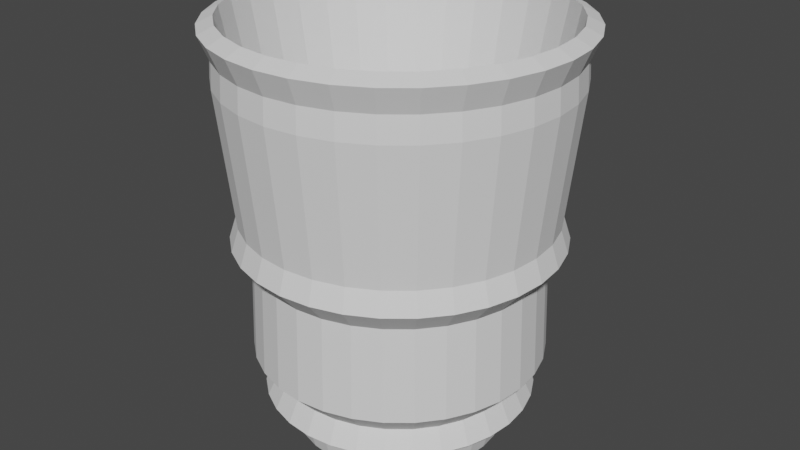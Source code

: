 # Source: copo2.blend  (saved by Blender 3.2.14; exported with 4.5.12 LTS)
import bpy
from mathutils import Matrix  # noqa: F401  (used for matrix-valued properties, if any)

bpy.ops.wm.read_factory_settings(use_empty=True)
scene = bpy.context.scene
scene.name = 'Scene'

# ---- collections
col_collection = bpy.data.collections.new('Collection'); scene.collection.children.link(col_collection)

# ---- world
world_world = bpy.data.worlds.new('World'); scene.world = world_world
world_world.use_nodes = True; world_world.node_tree.nodes.clear()
_N = world_world.node_tree.nodes; _L = world_world.node_tree.links
n0 = _N.new('ShaderNodeOutputWorld'); n0.name = 'World Output'; n0.location = (300, 300)
n1 = _N.new('ShaderNodeBackground'); n1.name = 'Background'; n1.location = (10, 300)
n1.inputs[0].default_value = (0.05088, 0.05088, 0.05088, 1.0)
_L.new(n1.outputs[0], n0.inputs[0])
n0.is_active_output = True
world_world.color = (0.05088, 0.05088, 0.05088)
world_world.use_sun_shadow = False
world_world.sun_shadow_jitter_overblur = 0.0

# ---- meshes
me_cylinder = bpy.data.meshes.new('Cylinder')
me_cylinder.from_pydata([(5.456e-09, 0.6095, -0.2849), (-1.683e-09, 0.5145, -0.106), (0.1189, 0.5978, -0.2849), (0.1004, 0.5046, -0.106), (0.2332, 0.5631, -0.2849), (0.1969, 0.4753, -0.106), (0.3386, 0.5068, -0.2849), (0.2858, 0.4278, -0.106), (0.431, 0.431, -0.2849), (0.3638, 0.3638, -0.106), (0.5068, 0.3386, -0.2849), (0.4278, 0.2858, -0.106), (0.5631, 0.2332, -0.2849), (0.4753, 0.1969, -0.106), (0.5978, 0.1189, -0.2849), (0.5046, 0.1004, -0.106), (0.6095, -3.392e-08, -0.2849), (0.5145, -2.733e-08, -0.106), (0.5978, -0.1189, -0.2849), (0.5046, -0.1004, -0.106), (0.5631, -0.2332, -0.2849), (0.4753, -0.1969, -0.106), (0.5068, -0.3386, -0.2849), (0.4278, -0.2858, -0.106), (0.431, -0.431, -0.2849), (0.3638, -0.3638, -0.106), (0.3386, -0.5068, -0.2849), (0.2858, -0.4278, -0.106), (0.2332, -0.5631, -0.2849), (0.1969, -0.4753, -0.106), (0.1189, -0.5978, -0.2849), (0.1004, -0.5046, -0.106), (-4.783e-08, -0.6095, -0.2849), (-3.901e-08, -0.5145, -0.106), (-0.1189, -0.5978, -0.2849), (-0.1004, -0.5046, -0.106), (-0.2332, -0.5631, -0.2849), (-0.1969, -0.4753, -0.106), (-0.3386, -0.5068, -0.2849), (-0.2858, -0.4278, -0.106), (-0.431, -0.431, -0.2849), (-0.3638, -0.3638, -0.106), (-0.5068, -0.3386, -0.2849), (-0.4278, -0.2858, -0.106), (-0.5631, -0.2332, -0.2849), (-0.4753, -0.1969, -0.106), (-0.5978, -0.1189, -0.2849), (-0.5046, -0.1004, -0.106), (-0.6095, -6.025e-12, -0.2849), (-0.5145, 2.926e-09, -0.106), (-0.5978, 0.1189, -0.2849), (-0.5046, 0.1004, -0.106), (-0.5631, 0.2332, -0.2849), (-0.4753, 0.1969, -0.106), (-0.5068, 0.3386, -0.2849), (-0.4278, 0.2858, -0.106), (-0.431, 0.431, -0.2849), (-0.3638, 0.3638, -0.106), (-0.3386, 0.5068, -0.2849), (-0.2858, 0.4278, -0.106), (-0.2332, 0.5631, -0.2849), (-0.1969, 0.4753, -0.106), (-0.1189, 0.5978, -0.2849), (-0.1004, 0.5046, -0.106), (4.495e-09, 0.7735, -0.0501), (3.805e-09, 0.8287, 0.2069), (7e-10, 0.9201, 0.8834), (2.37e-10, 0.9591, 1.785), (0.1871, 0.9406, 1.785), (0.1795, 0.9024, 0.8834), (0.1617, 0.8128, 0.2069), (0.1509, 0.7586, -0.0501), (0.367, 0.8861, 1.785), (0.3521, 0.8501, 0.8834), (0.3171, 0.7656, 0.2069), (0.296, 0.7146, -0.0501), (0.5328, 0.7974, 1.785), (0.5112, 0.7651, 0.8834), (0.4604, 0.689, 0.2069), (0.4297, 0.6431, -0.0501), (0.6782, 0.6782, 1.785), (0.6506, 0.6506, 0.8834), (0.586, 0.586, 0.2069), (0.5469, 0.5469, -0.0501), (0.7974, 0.5328, 1.785), (0.7651, 0.5112, 0.8834), (0.689, 0.4604, 0.2069), (0.6431, 0.4297, -0.0501), (0.8861, 0.367, 1.785), (0.8501, 0.3521, 0.8834), (0.7656, 0.3171, 0.2069), (0.7146, 0.296, -0.0501), (0.9406, 0.1871, 1.785), (0.9024, 0.1795, 0.8834), (0.8128, 0.1617, 0.2069), (0.7586, 0.1509, -0.0501), (0.9591, -4.313e-08, 1.785), (0.9201, -4.041e-08, 0.8834), (0.8287, -4.113e-08, 0.2069), (0.7735, -3.879e-08, -0.0501), (0.9406, -0.1871, 1.785), (0.9024, -0.1795, 0.8834), (0.8128, -0.1617, 0.2069), (0.7586, -0.1509, -0.0501), (0.8861, -0.367, 1.785), (0.8501, -0.3521, 0.8834), (0.7656, -0.3171, 0.2069), (0.7146, -0.296, -0.0501), (0.7974, -0.5328, 1.785), (0.7651, -0.5112, 0.8834), (0.689, -0.4604, 0.2069), (0.6431, -0.4297, -0.0501), (0.6782, -0.6782, 1.785), (0.6506, -0.6506, 0.8834), (0.586, -0.586, 0.2069), (0.5469, -0.5469, -0.0501), (0.5328, -0.7974, 1.785), (0.5112, -0.7651, 0.8834), (0.4604, -0.689, 0.2069), (0.4297, -0.6431, -0.0501), (0.367, -0.8861, 1.785), (0.3521, -0.8501, 0.8834), (0.3171, -0.7656, 0.2069), (0.296, -0.7146, -0.0501), (0.1871, -0.9406, 1.785), (0.1795, -0.9024, 0.8834), (0.1617, -0.8128, 0.2069), (0.1509, -0.7586, -0.0501), (-8.361e-08, -0.9591, 1.785), (-7.974e-08, -0.9201, 0.8834), (-6.864e-08, -0.8287, 0.2069), (-6.312e-08, -0.7735, -0.0501), (-0.1871, -0.9406, 1.785), (-0.1795, -0.9024, 0.8834), (-0.1617, -0.8128, 0.2069), (-0.1509, -0.7586, -0.0501), (-0.367, -0.8861, 1.785), (-0.3521, -0.8501, 0.8834), (-0.3171, -0.7656, 0.2069), (-0.296, -0.7146, -0.0501), (-0.5328, -0.7974, 1.785), (-0.5112, -0.7651, 0.8834), (-0.4604, -0.689, 0.2069), (-0.4297, -0.6431, -0.0501), (-0.6782, -0.6782, 1.785), (-0.6506, -0.6506, 0.8834), (-0.586, -0.586, 0.2069), (-0.5469, -0.5469, -0.0501), (-0.7974, -0.5328, 1.785), (-0.7651, -0.5112, 0.8834), (-0.689, -0.4604, 0.2069), (-0.6431, -0.4297, -0.0501), (-0.8861, -0.367, 1.785), (-0.8501, -0.3521, 0.8834), (-0.7656, -0.3171, 0.2069), (-0.7146, -0.296, -0.0501), (-0.9406, -0.1871, 1.785), (-0.9024, -0.1795, 0.8834), (-0.8128, -0.1617, 0.2069), (-0.7586, -0.1509, -0.0501), (-0.9591, 1.023e-08, 1.785), (-0.9201, 1.078e-08, 0.8834), (-0.8287, 4.98e-09, 0.2069), (-0.7735, 4.244e-09, -0.0501), (-0.9406, 0.1871, 1.785), (-0.9024, 0.1795, 0.8834), (-0.8128, 0.1617, 0.2069), (-0.7586, 0.1509, -0.0501), (-0.8861, 0.367, 1.785), (-0.8501, 0.3521, 0.8834), (-0.7656, 0.3171, 0.2069), (-0.7146, 0.296, -0.0501), (-0.7974, 0.5328, 1.785), (-0.7651, 0.5112, 0.8834), (-0.689, 0.4604, 0.2069), (-0.6431, 0.4297, -0.0501), (-0.6782, 0.6782, 1.785), (-0.6506, 0.6506, 0.8834), (-0.586, 0.586, 0.2069), (-0.5469, 0.5469, -0.0501), (-0.5328, 0.7974, 1.785), (-0.5112, 0.7651, 0.8834), (-0.4604, 0.689, 0.2069), (-0.4297, 0.6431, -0.0501), (-0.367, 0.8861, 1.785), (-0.3521, 0.8501, 0.8834), (-0.3171, 0.7656, 0.2069), (-0.296, 0.7146, -0.0501), (-0.1871, 0.9406, 1.785), (-0.1795, 0.9024, 0.8834), (-0.1617, 0.8128, 0.2069), (-0.1509, 0.7586, -0.0501), (0.1966, 0.9885, 2.065), (-1.103e-10, 1.008, 2.065), (0.3857, 0.9312, 2.065), (0.56, 0.838, 2.065), (0.7127, 0.7127, 2.065), (0.838, 0.56, 2.065), (0.9312, 0.3857, 2.065), (0.9885, 0.1966, 2.065), (1.008, -4.391e-08, 2.065), (0.9885, -0.1966, 2.065), (0.9312, -0.3857, 2.065), (0.838, -0.56, 2.065), (0.7127, -0.7127, 2.065), (0.56, -0.838, 2.065), (0.3857, -0.9312, 2.065), (0.1966, -0.9885, 2.065), (-8.822e-08, -1.008, 2.065), (-0.1966, -0.9885, 2.065), (-0.3857, -0.9312, 2.065), (-0.56, -0.838, 2.065), (-0.7127, -0.7127, 2.065), (-0.838, -0.56, 2.065), (-0.9312, -0.3857, 2.065), (-0.9885, -0.1966, 2.065), (-1.008, 1.217e-08, 2.065), (-0.9885, 0.1966, 2.065), (-0.9312, 0.3857, 2.065), (-0.838, 0.56, 2.065), (-0.7127, 0.7127, 2.065), (-0.56, 0.838, 2.065), (-0.3857, 0.9312, 2.065), (-0.1966, 0.9885, 2.065), (0.1796, 0.9028, 2.107), (-1.156e-08, 0.9205, 2.107), (0.3523, 0.8504, 2.107), (0.5114, 0.7654, 2.107), (0.6509, 0.6509, 2.107), (0.7654, 0.5114, 2.107), (0.8504, 0.3523, 2.107), (0.9028, 0.1796, 2.107), (0.9205, -4.097e-08, 2.107), (0.9028, -0.1796, 2.107), (0.8504, -0.3523, 2.107), (0.7654, -0.5114, 2.107), (0.6509, -0.6509, 2.107), (0.5114, -0.7654, 2.107), (0.3523, -0.8504, 2.107), (0.1796, -0.9028, 2.107), (-8.299e-08, -0.9205, 2.107), (-0.1796, -0.9028, 2.107), (-0.3523, -0.8504, 2.107), (-0.5114, -0.7654, 2.107), (-0.6509, -0.6509, 2.107), (-0.7654, -0.5114, 2.107), (-0.8504, -0.3523, 2.107), (-0.9028, -0.1796, 2.107), (-0.9205, 1.217e-08, 2.107), (-0.9028, 0.1796, 2.107), (-0.8504, 0.3523, 2.107), (-0.7654, 0.5114, 2.107), (-0.6509, 0.6509, 2.107), (-0.5114, 0.7654, 2.107), (-0.3523, 0.8504, 2.107), (-0.1796, 0.9028, 2.107), (4.703e-09, 0.7123, 0.0784), (0.139, 0.6986, 0.0784), (0.2726, 0.6581, 0.0784), (0.3957, 0.5923, 0.0784), (0.5037, 0.5037, 0.0784), (0.5923, 0.3957, 0.0784), (0.6581, 0.2726, 0.0784), (0.6986, 0.139, 0.0784), (0.7123, -3.593e-08, 0.0784), (0.6986, -0.139, 0.0784), (0.6581, -0.2726, 0.0784), (0.5923, -0.3957, 0.0784), (0.5037, -0.5037, 0.0784), (0.3957, -0.5923, 0.0784), (0.2726, -0.6581, 0.0784), (0.139, -0.6986, 0.0784), (-5.757e-08, -0.7123, 0.0784), (-0.139, -0.6986, 0.0784), (-0.2726, -0.6581, 0.0784), (-0.3957, -0.5923, 0.0784), (-0.5037, -0.5037, 0.0784), (-0.5923, -0.3957, 0.0784), (-0.6581, -0.2726, 0.0784), (-0.6986, -0.139, 0.0784), (-0.7123, 3.7e-09, 0.0784), (-0.6986, 0.139, 0.0784), (-0.6581, 0.2726, 0.0784), (-0.5923, 0.3957, 0.0784), (-0.5037, 0.5037, 0.0784), (-0.3957, 0.5923, 0.0784), (-0.2726, 0.6581, 0.0784), (-0.139, 0.6986, 0.0784), (1.154e-09, 0.8104, 0.7549), (0.1581, 0.7948, 0.7549), (0.3101, 0.7487, 0.7549), (0.4502, 0.6738, 0.7549), (0.573, 0.573, 0.7549), (0.6738, 0.4502, 0.7549), (0.7487, 0.3101, 0.7549), (0.7948, 0.1581, 0.7549), (0.8104, -3.82e-08, 0.7549), (0.7948, -0.1581, 0.7549), (0.7487, -0.3101, 0.7549), (0.6738, -0.4502, 0.7549), (0.573, -0.573, 0.7549), (0.4502, -0.6738, 0.7549), (0.3101, -0.7487, 0.7549), (0.1581, -0.7948, 0.7549), (-6.969e-08, -0.8104, 0.7549), (-0.1581, -0.7948, 0.7549), (-0.3101, -0.7487, 0.7549), (-0.4502, -0.6738, 0.7549), (-0.573, -0.573, 0.7549), (-0.6738, -0.4502, 0.7549), (-0.7487, -0.3101, 0.7549), (-0.7948, -0.1581, 0.7549), (-0.8104, 6.886e-09, 0.7549), (-0.7948, 0.1581, 0.7549), (-0.7487, 0.3101, 0.7549), (-0.6738, 0.4502, 0.7549), (-0.573, 0.573, 0.7549), (-0.4502, 0.6738, 0.7549), (-0.3101, 0.7487, 0.7549), (-0.1581, 0.7948, 0.7549), (2.011e-09, 0.8786, 1.012), (0.1714, 0.8618, 1.012), (0.3362, 0.8118, 1.012), (0.4881, 0.7306, 1.012), (0.6213, 0.6213, 1.012), (0.7306, 0.4881, 1.012), (0.8118, 0.3362, 1.012), (0.8618, 0.1714, 1.012), (0.8786, -4.036e-08, 1.012), (0.8618, -0.1714, 1.012), (0.8118, -0.3362, 1.012), (0.7306, -0.4881, 1.012), (0.6213, -0.6213, 1.012), (0.4881, -0.7306, 1.012), (0.3362, -0.8118, 1.012), (0.1714, -0.8618, 1.012), (-7.48e-08, -0.8786, 1.012), (-0.1714, -0.8618, 1.012), (-0.3362, -0.8118, 1.012), (-0.4881, -0.7306, 1.012), (-0.6213, -0.6213, 1.012), (-0.7306, -0.4881, 1.012), (-0.8118, -0.3362, 1.012), (-0.8618, -0.1714, 1.012), (-0.8786, 8.52e-09, 1.012), (-0.8618, 0.1714, 1.012), (-0.8118, 0.3362, 1.012), (-0.7306, 0.4881, 1.012), (-0.6213, 0.6213, 1.012), (-0.4881, 0.7306, 1.012), (-0.3362, 0.8118, 1.012), (-0.1714, 0.8618, 1.012), (5.42e-10, 0.9503, 1.925), (0.1854, 0.9321, 1.925), (0.3637, 0.878, 1.925), (0.528, 0.7902, 1.925), (0.672, 0.672, 1.925), (0.7902, 0.528, 1.925), (0.878, 0.3637, 1.925), (0.9321, 0.1854, 1.925), (0.9503, -4.251e-08, 1.925), (0.9321, -0.1854, 1.925), (0.878, -0.3637, 1.925), (0.7902, -0.528, 1.925), (0.672, -0.672, 1.925), (0.528, -0.7902, 1.925), (0.3637, -0.878, 1.925), (0.1854, -0.9321, 1.925), (-8.254e-08, -0.9503, 1.925), (-0.1854, -0.9321, 1.925), (-0.3637, -0.878, 1.925), (-0.528, -0.7902, 1.925), (-0.672, -0.672, 1.925), (-0.7902, -0.528, 1.925), (-0.878, -0.3637, 1.925), (-0.9321, -0.1854, 1.925), (-0.9503, 1.036e-08, 1.925), (-0.9321, 0.1854, 1.925), (-0.878, 0.3637, 1.925), (-0.7902, 0.528, 1.925), (-0.672, 0.672, 1.925), (-0.528, 0.7902, 1.925), (-0.3637, 0.878, 1.925), (-0.1854, 0.9321, 1.925), (0.1248, 0.6276, -0.1675), (0.2449, 0.5912, -0.1675), (0.3555, 0.5321, -0.1675), (0.4525, 0.4525, -0.1675), (0.5321, 0.3555, -0.1675), (0.5912, 0.2449, -0.1675), (0.6276, 0.1248, -0.1675), (0.6399, -3.42e-08, -0.1675), (0.6276, -0.1248, -0.1675), (0.5912, -0.2449, -0.1675), (0.5321, -0.3555, -0.1675), (0.4525, -0.4525, -0.1675), (0.3555, -0.5321, -0.1675), (0.2449, -0.5912, -0.1675), (0.1248, -0.6276, -0.1675), (-5.025e-08, -0.6399, -0.1675), (-0.1248, -0.6276, -0.1675), (-0.2449, -0.5912, -0.1675), (-0.3555, -0.5321, -0.1675), (-0.4525, -0.4525, -0.1675), (-0.5321, -0.3555, -0.1675), (-0.5912, -0.2449, -0.1675), (-0.6276, -0.1248, -0.1675), (-0.6399, 1.405e-09, -0.1675), (-0.6276, 0.1248, -0.1675), (-0.5912, 0.2449, -0.1675), (-0.5321, 0.3555, -0.1675), (-0.4525, 0.4525, -0.1675), (-0.3555, 0.5321, -0.1675), (-0.2449, 0.5912, -0.1675), (-0.1248, 0.6276, -0.1675), (5.692e-09, 0.6399, -0.1675)], [], [(352, 193, 192, 353), (353, 192, 194, 354), (354, 194, 195, 355), (355, 195, 196, 356), (356, 196, 197, 357), (357, 197, 198, 358), (358, 198, 199, 359), (359, 199, 200, 360), (360, 200, 201, 361), (361, 201, 202, 362), (362, 202, 203, 363), (363, 203, 204, 364), (364, 204, 205, 365), (365, 205, 206, 366), (366, 206, 207, 367), (367, 207, 208, 368), (368, 208, 209, 369), (369, 209, 210, 370), (370, 210, 211, 371), (371, 211, 212, 372), (372, 212, 213, 373), (373, 213, 214, 374), (374, 214, 215, 375), (375, 215, 216, 376), (376, 216, 217, 377), (377, 217, 218, 378), (378, 218, 219, 379), (379, 219, 220, 380), (380, 220, 221, 381), (381, 221, 222, 382), (3, 1, 63, 61, 59, 57, 55, 53, 51, 49, 47, 45, 43, 41, 39, 37, 35, 33, 31, 29, 27, 25, 23, 21, 19, 17, 15, 13, 11, 9, 7, 5), (382, 222, 223, 383), (383, 223, 193, 352), (0, 2, 4, 6, 8, 10, 12, 14, 16, 18, 20, 22, 24, 26, 28, 30, 32, 34, 36, 38, 40, 42, 44, 46, 48, 50, 52, 54, 56, 58, 60, 62), (414, 191, 64, 415), (287, 190, 65, 256), (319, 189, 66, 288), (351, 188, 67, 320), (413, 187, 191, 414), (286, 186, 190, 287), (318, 185, 189, 319), (350, 184, 188, 351), (412, 183, 187, 413), (285, 182, 186, 286), (317, 181, 185, 318), (349, 180, 184, 350), (411, 179, 183, 412), (284, 178, 182, 285), (316, 177, 181, 317), (348, 176, 180, 349), (410, 175, 179, 411), (283, 174, 178, 284), (315, 173, 177, 316), (347, 172, 176, 348), (409, 171, 175, 410), (282, 170, 174, 283), (314, 169, 173, 315), (346, 168, 172, 347), (408, 167, 171, 409), (281, 166, 170, 282), (313, 165, 169, 314), (345, 164, 168, 346), (407, 163, 167, 408), (280, 162, 166, 281), (312, 161, 165, 313), (344, 160, 164, 345), (406, 159, 163, 407), (279, 158, 162, 280), (311, 157, 161, 312), (343, 156, 160, 344), (405, 155, 159, 406), (278, 154, 158, 279), (310, 153, 157, 311), (342, 152, 156, 343), (404, 151, 155, 405), (277, 150, 154, 278), (309, 149, 153, 310), (341, 148, 152, 342), (403, 147, 151, 404), (276, 146, 150, 277), (308, 145, 149, 309), (340, 144, 148, 341), (402, 143, 147, 403), (275, 142, 146, 276), (307, 141, 145, 308), (339, 140, 144, 340), (401, 139, 143, 402), (274, 138, 142, 275), (306, 137, 141, 307), (338, 136, 140, 339), (400, 135, 139, 401), (273, 134, 138, 274), (305, 133, 137, 306), (337, 132, 136, 338), (399, 131, 135, 400), (272, 130, 134, 273), (304, 129, 133, 305), (336, 128, 132, 337), (398, 127, 131, 399), (271, 126, 130, 272), (303, 125, 129, 304), (335, 124, 128, 336), (397, 123, 127, 398), (270, 122, 126, 271), (302, 121, 125, 303), (334, 120, 124, 335), (396, 119, 123, 397), (269, 118, 122, 270), (301, 117, 121, 302), (333, 116, 120, 334), (395, 115, 119, 396), (268, 114, 118, 269), (300, 113, 117, 301), (332, 112, 116, 333), (394, 111, 115, 395), (267, 110, 114, 268), (299, 109, 113, 300), (331, 108, 112, 332), (393, 107, 111, 394), (266, 106, 110, 267), (298, 105, 109, 299), (330, 104, 108, 331), (392, 103, 107, 393), (265, 102, 106, 266), (297, 101, 105, 298), (329, 100, 104, 330), (391, 99, 103, 392), (264, 98, 102, 265), (296, 97, 101, 297), (328, 96, 100, 329), (390, 95, 99, 391), (263, 94, 98, 264), (295, 93, 97, 296), (327, 92, 96, 328), (389, 91, 95, 390), (262, 90, 94, 263), (294, 89, 93, 295), (326, 88, 92, 327), (388, 87, 91, 389), (261, 86, 90, 262), (293, 85, 89, 294), (325, 84, 88, 326), (387, 83, 87, 388), (260, 82, 86, 261), (292, 81, 85, 293), (324, 80, 84, 325), (386, 79, 83, 387), (259, 78, 82, 260), (291, 77, 81, 292), (323, 76, 80, 324), (385, 75, 79, 386), (258, 74, 78, 259), (290, 73, 77, 291), (322, 72, 76, 323), (384, 71, 75, 385), (257, 70, 74, 258), (289, 69, 73, 290), (321, 68, 72, 322), (415, 64, 71, 384), (256, 65, 70, 257), (288, 66, 69, 289), (320, 67, 68, 321), (225, 224, 192, 193), (224, 226, 194, 192), (226, 227, 195, 194), (227, 228, 196, 195), (228, 229, 197, 196), (229, 230, 198, 197), (230, 231, 199, 198), (231, 232, 200, 199), (232, 233, 201, 200), (233, 234, 202, 201), (234, 235, 203, 202), (235, 236, 204, 203), (236, 237, 205, 204), (237, 238, 206, 205), (238, 239, 207, 206), (239, 240, 208, 207), (240, 241, 209, 208), (241, 242, 210, 209), (242, 243, 211, 210), (243, 244, 212, 211), (244, 245, 213, 212), (245, 246, 214, 213), (246, 247, 215, 214), (247, 248, 216, 215), (248, 249, 217, 216), (249, 250, 218, 217), (250, 251, 219, 218), (251, 252, 220, 219), (252, 253, 221, 220), (253, 254, 222, 221), (254, 255, 223, 222), (255, 225, 193, 223), (1, 3, 224, 225), (3, 5, 226, 224), (5, 7, 227, 226), (7, 9, 228, 227), (9, 11, 229, 228), (11, 13, 230, 229), (13, 15, 231, 230), (15, 17, 232, 231), (17, 19, 233, 232), (19, 21, 234, 233), (21, 23, 235, 234), (23, 25, 236, 235), (25, 27, 237, 236), (27, 29, 238, 237), (29, 31, 239, 238), (31, 33, 240, 239), (33, 35, 241, 240), (35, 37, 242, 241), (37, 39, 243, 242), (39, 41, 244, 243), (41, 43, 245, 244), (43, 45, 246, 245), (45, 47, 247, 246), (47, 49, 248, 247), (49, 51, 249, 248), (51, 53, 250, 249), (53, 55, 251, 250), (55, 57, 252, 251), (57, 59, 253, 252), (59, 61, 254, 253), (61, 63, 255, 254), (63, 1, 225, 255), (64, 256, 257, 71), (71, 257, 258, 75), (75, 258, 259, 79), (79, 259, 260, 83), (83, 260, 261, 87), (87, 261, 262, 91), (91, 262, 263, 95), (95, 263, 264, 99), (99, 264, 265, 103), (103, 265, 266, 107), (107, 266, 267, 111), (111, 267, 268, 115), (115, 268, 269, 119), (119, 269, 270, 123), (123, 270, 271, 127), (127, 271, 272, 131), (131, 272, 273, 135), (135, 273, 274, 139), (139, 274, 275, 143), (143, 275, 276, 147), (147, 276, 277, 151), (151, 277, 278, 155), (155, 278, 279, 159), (159, 279, 280, 163), (163, 280, 281, 167), (167, 281, 282, 171), (171, 282, 283, 175), (175, 283, 284, 179), (179, 284, 285, 183), (183, 285, 286, 187), (187, 286, 287, 191), (191, 287, 256, 64), (65, 288, 289, 70), (70, 289, 290, 74), (74, 290, 291, 78), (78, 291, 292, 82), (82, 292, 293, 86), (86, 293, 294, 90), (90, 294, 295, 94), (94, 295, 296, 98), (98, 296, 297, 102), (102, 297, 298, 106), (106, 298, 299, 110), (110, 299, 300, 114), (114, 300, 301, 118), (118, 301, 302, 122), (122, 302, 303, 126), (126, 303, 304, 130), (130, 304, 305, 134), (134, 305, 306, 138), (138, 306, 307, 142), (142, 307, 308, 146), (146, 308, 309, 150), (150, 309, 310, 154), (154, 310, 311, 158), (158, 311, 312, 162), (162, 312, 313, 166), (166, 313, 314, 170), (170, 314, 315, 174), (174, 315, 316, 178), (178, 316, 317, 182), (182, 317, 318, 186), (186, 318, 319, 190), (190, 319, 288, 65), (66, 320, 321, 69), (69, 321, 322, 73), (73, 322, 323, 77), (77, 323, 324, 81), (81, 324, 325, 85), (85, 325, 326, 89), (89, 326, 327, 93), (93, 327, 328, 97), (97, 328, 329, 101), (101, 329, 330, 105), (105, 330, 331, 109), (109, 331, 332, 113), (113, 332, 333, 117), (117, 333, 334, 121), (121, 334, 335, 125), (125, 335, 336, 129), (129, 336, 337, 133), (133, 337, 338, 137), (137, 338, 339, 141), (141, 339, 340, 145), (145, 340, 341, 149), (149, 341, 342, 153), (153, 342, 343, 157), (157, 343, 344, 161), (161, 344, 345, 165), (165, 345, 346, 169), (169, 346, 347, 173), (173, 347, 348, 177), (177, 348, 349, 181), (181, 349, 350, 185), (185, 350, 351, 189), (189, 351, 320, 66), (188, 383, 352, 67), (184, 382, 383, 188), (180, 381, 382, 184), (176, 380, 381, 180), (172, 379, 380, 176), (168, 378, 379, 172), (164, 377, 378, 168), (160, 376, 377, 164), (156, 375, 376, 160), (152, 374, 375, 156), (148, 373, 374, 152), (144, 372, 373, 148), (140, 371, 372, 144), (136, 370, 371, 140), (132, 369, 370, 136), (128, 368, 369, 132), (124, 367, 368, 128), (120, 366, 367, 124), (116, 365, 366, 120), (112, 364, 365, 116), (108, 363, 364, 112), (104, 362, 363, 108), (100, 361, 362, 104), (96, 360, 361, 100), (92, 359, 360, 96), (88, 358, 359, 92), (84, 357, 358, 88), (80, 356, 357, 84), (76, 355, 356, 80), (72, 354, 355, 76), (68, 353, 354, 72), (67, 352, 353, 68), (0, 415, 384, 2), (2, 384, 385, 4), (4, 385, 386, 6), (6, 386, 387, 8), (8, 387, 388, 10), (10, 388, 389, 12), (12, 389, 390, 14), (14, 390, 391, 16), (16, 391, 392, 18), (18, 392, 393, 20), (20, 393, 394, 22), (22, 394, 395, 24), (24, 395, 396, 26), (26, 396, 397, 28), (28, 397, 398, 30), (30, 398, 399, 32), (32, 399, 400, 34), (34, 400, 401, 36), (36, 401, 402, 38), (38, 402, 403, 40), (40, 403, 404, 42), (42, 404, 405, 44), (44, 405, 406, 46), (46, 406, 407, 48), (48, 407, 408, 50), (50, 408, 409, 52), (52, 409, 410, 54), (54, 410, 411, 56), (56, 411, 412, 58), (58, 412, 413, 60), (60, 413, 414, 62), (62, 414, 415, 0)])
_uv = me_cylinder.uv_layers.new(name='UVMap')
_uv.uv.foreach_set('vector', [1.0, 0.9457, 1.0, 1.0, 0.9688, 1.0, 0.9688, 0.9457, 0.9688, 0.9457, 0.9688, 1.0, 0.9375, 1.0, 0.9375, 0.9457, 0.9375, 0.9457, 0.9375, 1.0, 0.9062, 1.0, 0.9062, 0.9457, 0.9062, 0.9457, 0.9062, 1.0, 0.875, 1.0, 0.875, 0.9457, 0.875, 0.9457, 0.875, 1.0, 0.8438, 1.0, 0.8438, 0.9457, 0.8438, 0.9457, 0.8438, 1.0, 0.8125, 1.0, 0.8125, 0.9457, 0.8125, 0.9457, 0.8125, 1.0, 0.7812, 1.0, 0.7812, 0.9457, 0.7812, 0.9457, 0.7812, 1.0, 0.75, 1.0, 0.75, 0.9457, 0.75, 0.9457, 0.75, 1.0, 0.7188, 1.0, 0.7188, 0.9457, 0.7188, 0.9457, 0.7188, 1.0, 0.6875, 1.0, 0.6875, 0.9457, 0.6875, 0.9457, 0.6875, 1.0, 0.6562, 1.0, 0.6562, 0.9457, 0.6562, 0.9457, 0.6562, 1.0, 0.625, 1.0, 0.625, 0.9457, 0.625, 0.9457, 0.625, 1.0, 0.5938, 1.0, 0.5938, 0.9457, 0.5938, 0.9457, 0.5938, 1.0, 0.5625, 1.0, 0.5625, 0.9457, 0.5625, 0.9457, 0.5625, 1.0, 0.5312, 1.0, 0.5312, 0.9457, 0.5312, 0.9457, 0.5312, 1.0, 0.5, 1.0, 0.5, 0.9457, 0.5, 0.9457, 0.5, 1.0, 0.4688, 1.0, 0.4688, 0.9457, 0.4688, 0.9457, 0.4688, 1.0, 0.4375, 1.0, 0.4375, 0.9457, 0.4375, 0.9457, 0.4375, 1.0, 0.4062, 1.0, 0.4062, 0.9457, 0.4062, 0.9457, 0.4062, 1.0, 0.375, 1.0, 0.375, 0.9457, 0.375, 0.9457, 0.375, 1.0, 0.3438, 1.0, 0.3437, 0.9457, 0.3437, 0.9457, 0.3438, 1.0, 0.3125, 1.0, 0.3125, 0.9457, 0.3125, 0.9457, 0.3125, 1.0, 0.2812, 1.0, 0.2812, 0.9457, 0.2812, 0.9457, 0.2812, 1.0, 0.25, 1.0, 0.25, 0.9457, 0.25, 0.9457, 0.25, 1.0, 0.2188, 1.0, 0.2188, 0.9457, 0.2188, 0.9457, 0.2188, 1.0, 0.1875, 1.0, 0.1875, 0.9457, 0.1875, 0.9457, 0.1875, 1.0, 0.1562, 1.0, 0.1562, 0.9457, 0.1562, 0.9457, 0.1562, 1.0, 0.125, 1.0, 0.125, 0.9457, 0.125, 0.9457, 0.125, 1.0, 0.09375, 1.0, 0.09375, 0.9457, 0.09375, 0.9457, 0.09375, 1.0, 0.0625, 1.0, 0.0625, 0.9457, 0.2911, 0.4568, 0.25, 0.4609, 0.2089, 0.4568, 0.1693, 0.4448, 0.1328, 0.4254, 0.1009, 0.3991, 0.07465, 0.3672, 0.05516, 0.3307, 0.04316, 0.2911, 0.03911, 0.25, 0.04316, 0.2089, 0.05516, 0.1693, 0.07465, 0.1328, 0.1009, 0.1009, 0.1328, 0.07465, 0.1693, 0.05516, 0.2089, 0.04316, 0.25, 0.03911, 0.2911, 0.04316, 0.3307, 0.05516, 0.3672, 0.07465, 0.3991, 0.1009, 0.4254, 0.1328, 0.4448, 0.1693, 0.4568, 0.2089, 0.4609, 0.25, 0.4568, 0.2911, 0.4448, 0.3307, 0.4254, 0.3672, 0.3991, 0.3991, 0.3672, 0.4254, 0.3307, 0.4448, 0.0625, 0.9457, 0.0625, 1.0, 0.03125, 1.0, 0.03125, 0.9457, 0.03125, 0.9457, 0.03125, 1.0, 0.0, 1.0, 0.0, 0.9457, 0.75, 0.49, 0.7968, 0.4854, 0.8418, 0.4717, 0.8833, 0.4496, 0.9197, 0.4197, 0.9496, 0.3833, 0.9717, 0.3418, 0.9854, 0.2968, 0.99, 0.25, 0.9854, 0.2032, 0.9717, 0.1582, 0.9496, 0.1167, 0.9197, 0.08029, 0.8833, 0.05045, 0.8418, 0.02827, 0.7968, 0.01461, 0.75, 0.01, 0.7032, 0.01461, 0.6582, 0.02827, 0.6167, 0.05045, 0.5803, 0.08029, 0.5504, 0.1167, 0.5283, 0.1582, 0.5146, 0.2032, 0.51, 0.25, 0.5146, 0.2968, 0.5283, 0.3418, 0.5504, 0.3833, 0.5803, 0.4197, 0.6167, 0.4496, 0.6582, 0.4717, 0.7032, 0.4854, 0.03125, 0.5457, 0.03125, 0.5914, 0.0, 0.5914, 0.0, 0.5457, 0.03125, 0.6414, 0.03125, 0.6914, 0.0, 0.6914, 0.0, 0.6414, 0.03125, 0.7414, 0.03125, 0.7914, 0.0, 0.7914, 0.0, 0.7414, 0.03125, 0.8414, 0.03125, 0.8914, 0.0, 0.8914, 0.0, 0.8414, 0.0625, 0.5457, 0.0625, 0.5914, 0.03125, 0.5914, 0.03125, 0.5457, 0.0625, 0.6414, 0.0625, 0.6914, 0.03125, 0.6914, 0.03125, 0.6414, 0.0625, 0.7414, 0.0625, 0.7914, 0.03125, 0.7914, 0.03125, 0.7414, 0.0625, 0.8414, 0.0625, 0.8914, 0.03125, 0.8914, 0.03125, 0.8414, 0.09375, 0.5457, 0.09375, 0.5914, 0.0625, 0.5914, 0.0625, 0.5457, 0.09375, 0.6414, 0.09375, 0.6914, 0.0625, 0.6914, 0.0625, 0.6414, 0.09375, 0.7414, 0.09375, 0.7914, 0.0625, 0.7914, 0.0625, 0.7414, 0.09375, 0.8414, 0.09375, 0.8914, 0.0625, 0.8914, 0.0625, 0.8414, 0.125, 0.5457, 0.125, 0.5914, 0.09375, 0.5914, 0.09375, 0.5457, 0.125, 0.6414, 0.125, 0.6914, 0.09375, 0.6914, 0.09375, 0.6414, 0.125, 0.7414, 0.125, 0.7914, 0.09375, 0.7914, 0.09375, 0.7414, 0.125, 0.8414, 0.125, 0.8914, 0.09375, 0.8914, 0.09375, 0.8414, 0.1562, 0.5457, 0.1562, 0.5914, 0.125, 0.5914, 0.125, 0.5457, 0.1562, 0.6414, 0.1562, 0.6914, 0.125, 0.6914, 0.125, 0.6414, 0.1562, 0.7414, 0.1562, 0.7914, 0.125, 0.7914, 0.125, 0.7414, 0.1562, 0.8414, 0.1562, 0.8914, 0.125, 0.8914, 0.125, 0.8414, 0.1875, 0.5457, 0.1875, 0.5914, 0.1562, 0.5914, 0.1562, 0.5457, 0.1875, 0.6414, 0.1875, 0.6914, 0.1562, 0.6914, 0.1562, 0.6414, 0.1875, 0.7414, 0.1875, 0.7914, 0.1562, 0.7914, 0.1562, 0.7414, 0.1875, 0.8414, 0.1875, 0.8914, 0.1562, 0.8914, 0.1562, 0.8414, 0.2188, 0.5457, 0.2188, 0.5914, 0.1875, 0.5914, 0.1875, 0.5457, 0.2188, 0.6414, 0.2188, 0.6914, 0.1875, 0.6914, 0.1875, 0.6414, 0.2187, 0.7414, 0.2187, 0.7914, 0.1875, 0.7914, 0.1875, 0.7414, 0.2188, 0.8414, 0.2188, 0.8914, 0.1875, 0.8914, 0.1875, 0.8414, 0.25, 0.5457, 0.25, 0.5914, 0.2188, 0.5914, 0.2188, 0.5457, 0.25, 0.6414, 0.25, 0.6914, 0.2188, 0.6914, 0.2188, 0.6414, 0.25, 0.7414, 0.25, 0.7914, 0.2187, 0.7914, 0.2187, 0.7414, 0.25, 0.8414, 0.25, 0.8914, 0.2188, 0.8914, 0.2188, 0.8414, 0.2812, 0.5457, 0.2812, 0.5914, 0.25, 0.5914, 0.25, 0.5457, 0.2812, 0.6414, 0.2812, 0.6914, 0.25, 0.6914, 0.25, 0.6414, 0.2812, 0.7414, 0.2812, 0.7914, 0.25, 0.7914, 0.25, 0.7414, 0.2812, 0.8414, 0.2812, 0.8914, 0.25, 0.8914, 0.25, 0.8414, 0.3125, 0.5457, 0.3125, 0.5914, 0.2812, 0.5914, 0.2812, 0.5457, 0.3125, 0.6414, 0.3125, 0.6914, 0.2812, 0.6914, 0.2812, 0.6414, 0.3125, 0.7414, 0.3125, 0.7914, 0.2812, 0.7914, 0.2812, 0.7414, 0.3125, 0.8414, 0.3125, 0.8914, 0.2812, 0.8914, 0.2812, 0.8414, 0.3438, 0.5457, 0.3438, 0.5914, 0.3125, 0.5914, 0.3125, 0.5457, 0.3438, 0.6414, 0.3438, 0.6914, 0.3125, 0.6914, 0.3125, 0.6414, 0.3437, 0.7414, 0.3438, 0.7914, 0.3125, 0.7914, 0.3125, 0.7414, 0.3437, 0.8414, 0.3438, 0.8914, 0.3125, 0.8914, 0.3125, 0.8414, 0.375, 0.5457, 0.375, 0.5914, 0.3438, 0.5914, 0.3438, 0.5457, 0.375, 0.6414, 0.375, 0.6914, 0.3438, 0.6914, 0.3438, 0.6414, 0.375, 0.7414, 0.375, 0.7914, 0.3438, 0.7914, 0.3437, 0.7414, 0.375, 0.8414, 0.375, 0.8914, 0.3438, 0.8914, 0.3437, 0.8414, 0.4062, 0.5457, 0.4062, 0.5914, 0.375, 0.5914, 0.375, 0.5457, 0.4062, 0.6414, 0.4062, 0.6914, 0.375, 0.6914, 0.375, 0.6414, 0.4062, 0.7414, 0.4063, 0.7914, 0.375, 0.7914, 0.375, 0.7414, 0.4063, 0.8414, 0.4062, 0.8914, 0.375, 0.8914, 0.375, 0.8414, 0.4375, 0.5457, 0.4375, 0.5914, 0.4062, 0.5914, 0.4062, 0.5457, 0.4375, 0.6414, 0.4375, 0.6914, 0.4062, 0.6914, 0.4062, 0.6414, 0.4375, 0.7414, 0.4375, 0.7914, 0.4063, 0.7914, 0.4062, 0.7414, 0.4375, 0.8414, 0.4375, 0.8914, 0.4062, 0.8914, 0.4063, 0.8414, 0.4688, 0.5457, 0.4688, 0.5914, 0.4375, 0.5914, 0.4375, 0.5457, 0.4688, 0.6414, 0.4687, 0.6914, 0.4375, 0.6914, 0.4375, 0.6414, 0.4688, 0.7414, 0.4688, 0.7914, 0.4375, 0.7914, 0.4375, 0.7414, 0.4688, 0.8414, 0.4688, 0.8914, 0.4375, 0.8914, 0.4375, 0.8414, 0.5, 0.5457, 0.5, 0.5914, 0.4688, 0.5914, 0.4688, 0.5457, 0.5, 0.6414, 0.5, 0.6914, 0.4687, 0.6914, 0.4688, 0.6414, 0.5, 0.7414, 0.5, 0.7914, 0.4688, 0.7914, 0.4688, 0.7414, 0.5, 0.8414, 0.5, 0.8914, 0.4688, 0.8914, 0.4688, 0.8414, 0.5312, 0.5457, 0.5312, 0.5914, 0.5, 0.5914, 0.5, 0.5457, 0.5312, 0.6414, 0.5312, 0.6914, 0.5, 0.6914, 0.5, 0.6414, 0.5312, 0.7414, 0.5312, 0.7914, 0.5, 0.7914, 0.5, 0.7414, 0.5312, 0.8414, 0.5312, 0.8914, 0.5, 0.8914, 0.5, 0.8414, 0.5625, 0.5457, 0.5625, 0.5914, 0.5312, 0.5914, 0.5312, 0.5457, 0.5625, 0.6414, 0.5625, 0.6914, 0.5312, 0.6914, 0.5312, 0.6414, 0.5625, 0.7414, 0.5625, 0.7914, 0.5312, 0.7914, 0.5312, 0.7414, 0.5625, 0.8414, 0.5625, 0.8914, 0.5312, 0.8914, 0.5312, 0.8414, 0.5938, 0.5457, 0.5938, 0.5914, 0.5625, 0.5914, 0.5625, 0.5457, 0.5938, 0.6414, 0.5938, 0.6914, 0.5625, 0.6914, 0.5625, 0.6414, 0.5938, 0.7414, 0.5938, 0.7914, 0.5625, 0.7914, 0.5625, 0.7414, 0.5938, 0.8414, 0.5938, 0.8914, 0.5625, 0.8914, 0.5625, 0.8414, 0.625, 0.5457, 0.625, 0.5914, 0.5938, 0.5914, 0.5938, 0.5457, 0.625, 0.6414, 0.625, 0.6914, 0.5938, 0.6914, 0.5938, 0.6414, 0.625, 0.7414, 0.625, 0.7914, 0.5938, 0.7914, 0.5938, 0.7414, 0.625, 0.8414, 0.625, 0.8914, 0.5938, 0.8914, 0.5938, 0.8414, 0.6562, 0.5457, 0.6562, 0.5914, 0.625, 0.5914, 0.625, 0.5457, 0.6562, 0.6414, 0.6562, 0.6914, 0.625, 0.6914, 0.625, 0.6414, 0.6562, 0.7414, 0.6562, 0.7914, 0.625, 0.7914, 0.625, 0.7414, 0.6562, 0.8414, 0.6563, 0.8914, 0.625, 0.8914, 0.625, 0.8414, 0.6875, 0.5457, 0.6875, 0.5914, 0.6562, 0.5914, 0.6562, 0.5457, 0.6875, 0.6414, 0.6875, 0.6914, 0.6562, 0.6914, 0.6562, 0.6414, 0.6875, 0.7414, 0.6875, 0.7914, 0.6562, 0.7914, 0.6562, 0.7414, 0.6875, 0.8414, 0.6875, 0.8914, 0.6563, 0.8914, 0.6562, 0.8414, 0.7188, 0.5457, 0.7188, 0.5914, 0.6875, 0.5914, 0.6875, 0.5457, 0.7188, 0.6414, 0.7188, 0.6914, 0.6875, 0.6914, 0.6875, 0.6414, 0.7188, 0.7414, 0.7188, 0.7914, 0.6875, 0.7914, 0.6875, 0.7414, 0.7188, 0.8414, 0.7188, 0.8914, 0.6875, 0.8914, 0.6875, 0.8414, 0.75, 0.5457, 0.75, 0.5914, 0.7188, 0.5914, 0.7188, 0.5457, 0.75, 0.6414, 0.75, 0.6914, 0.7188, 0.6914, 0.7188, 0.6414, 0.75, 0.7414, 0.75, 0.7914, 0.7188, 0.7914, 0.7188, 0.7414, 0.75, 0.8414, 0.75, 0.8914, 0.7188, 0.8914, 0.7188, 0.8414, 0.7812, 0.5457, 0.7813, 0.5914, 0.75, 0.5914, 0.75, 0.5457, 0.7812, 0.6414, 0.7812, 0.6914, 0.75, 0.6914, 0.75, 0.6414, 0.7813, 0.7414, 0.7813, 0.7914, 0.75, 0.7914, 0.75, 0.7414, 0.7812, 0.8414, 0.7812, 0.8914, 0.75, 0.8914, 0.75, 0.8414, 0.8125, 0.5457, 0.8125, 0.5914, 0.7813, 0.5914, 0.7812, 0.5457, 0.8125, 0.6414, 0.8125, 0.6914, 0.7812, 0.6914, 0.7812, 0.6414, 0.8125, 0.7414, 0.8125, 0.7914, 0.7813, 0.7914, 0.7813, 0.7414, 0.8125, 0.8414, 0.8125, 0.8914, 0.7812, 0.8914, 0.7812, 0.8414, 0.8438, 0.5457, 0.8438, 0.5914, 0.8125, 0.5914, 0.8125, 0.5457, 0.8437, 0.6414, 0.8437, 0.6914, 0.8125, 0.6914, 0.8125, 0.6414, 0.8437, 0.7414, 0.8438, 0.7914, 0.8125, 0.7914, 0.8125, 0.7414, 0.8437, 0.8414, 0.8438, 0.8914, 0.8125, 0.8914, 0.8125, 0.8414, 0.875, 0.5457, 0.875, 0.5914, 0.8438, 0.5914, 0.8438, 0.5457, 0.875, 0.6414, 0.875, 0.6914, 0.8437, 0.6914, 0.8437, 0.6414, 0.875, 0.7414, 0.875, 0.7914, 0.8438, 0.7914, 0.8437, 0.7414, 0.875, 0.8414, 0.875, 0.8914, 0.8438, 0.8914, 0.8437, 0.8414, 0.9062, 0.5457, 0.9062, 0.5914, 0.875, 0.5914, 0.875, 0.5457, 0.9063, 0.6414, 0.9062, 0.6914, 0.875, 0.6914, 0.875, 0.6414, 0.9062, 0.7414, 0.9062, 0.7914, 0.875, 0.7914, 0.875, 0.7414, 0.9062, 0.8414, 0.9062, 0.8914, 0.875, 0.8914, 0.875, 0.8414, 0.9375, 0.5457, 0.9375, 0.5914, 0.9062, 0.5914, 0.9062, 0.5457, 0.9375, 0.6414, 0.9375, 0.6914, 0.9062, 0.6914, 0.9063, 0.6414, 0.9375, 0.7414, 0.9375, 0.7914, 0.9062, 0.7914, 0.9062, 0.7414, 0.9375, 0.8414, 0.9375, 0.8914, 0.9062, 0.8914, 0.9062, 0.8414, 0.9688, 0.5457, 0.9688, 0.5914, 0.9375, 0.5914, 0.9375, 0.5457, 0.9688, 0.6414, 0.9688, 0.6914, 0.9375, 0.6914, 0.9375, 0.6414, 0.9687, 0.7414, 0.9688, 0.7914, 0.9375, 0.7914, 0.9375, 0.7414, 0.9688, 0.8414, 0.9688, 0.8914, 0.9375, 0.8914, 0.9375, 0.8414, 1.0, 0.5457, 1.0, 0.5914, 0.9688, 0.5914, 0.9688, 0.5457, 1.0, 0.6414, 1.0, 0.6914, 0.9688, 0.6914, 0.9688, 0.6414, 1.0, 0.7414, 1.0, 0.7914, 0.9688, 0.7914, 0.9687, 0.7414, 1.0, 0.8414, 1.0, 0.8914, 0.9688, 0.8914, 0.9688, 0.8414, 0.25, 0.4692, 0.2928, 0.465, 0.2968, 0.4854, 0.25, 0.49, 0.2928, 0.465, 0.3339, 0.4525, 0.3418, 0.4717, 0.2968, 0.4854, 0.3339, 0.4525, 0.3718, 0.4323, 0.3833, 0.4496, 0.3418, 0.4717, 0.3718, 0.4323, 0.405, 0.405, 0.4197, 0.4197, 0.3833, 0.4496, 0.405, 0.405, 0.4323, 0.3718, 0.4496, 0.3833, 0.4197, 0.4197, 0.4323, 0.3718, 0.4525, 0.3339, 0.4717, 0.3418, 0.4496, 0.3833, 0.4525, 0.3339, 0.465, 0.2928, 0.4854, 0.2968, 0.4717, 0.3418, 0.465, 0.2928, 0.4692, 0.25, 0.49, 0.25, 0.4854, 0.2968, 0.4692, 0.25, 0.465, 0.2072, 0.4854, 0.2032, 0.49, 0.25, 0.465, 0.2072, 0.4525, 0.1661, 0.4717, 0.1582, 0.4854, 0.2032, 0.4525, 0.1661, 0.4323, 0.1282, 0.4496, 0.1167, 0.4717, 0.1582, 0.4323, 0.1282, 0.405, 0.09501, 0.4197, 0.08029, 0.4496, 0.1167, 0.405, 0.09501, 0.3718, 0.06775, 0.3833, 0.05045, 0.4197, 0.08029, 0.3718, 0.06775, 0.3339, 0.04749, 0.3418, 0.02827, 0.3833, 0.05045, 0.3339, 0.04749, 0.2928, 0.03502, 0.2968, 0.01461, 0.3418, 0.02827, 0.2928, 0.03502, 0.25, 0.03081, 0.25, 0.01, 0.2968, 0.01461, 0.25, 0.03081, 0.2072, 0.03502, 0.2032, 0.01461, 0.25, 0.01, 0.2072, 0.03502, 0.1661, 0.04749, 0.1582, 0.02827, 0.2032, 0.01461, 0.1661, 0.04749, 0.1282, 0.06775, 0.1167, 0.05045, 0.1582, 0.02827, 0.1282, 0.06775, 0.09501, 0.09501, 0.08029, 0.08029, 0.1167, 0.05045, 0.09501, 0.09501, 0.06775, 0.1282, 0.05045, 0.1167, 0.08029, 0.08029, 0.06775, 0.1282, 0.04749, 0.1661, 0.02827, 0.1582, 0.05045, 0.1167, 0.04749, 0.1661, 0.03502, 0.2072, 0.01461, 0.2032, 0.02827, 0.1582, 0.03502, 0.2072, 0.03081, 0.25, 0.01, 0.25, 0.01461, 0.2032, 0.03081, 0.25, 0.03502, 0.2928, 0.01461, 0.2968, 0.01, 0.25, 0.03502, 0.2928, 0.04749, 0.3339, 0.02827, 0.3418, 0.01461, 0.2968, 0.04749, 0.3339, 0.06775, 0.3718, 0.05045, 0.3833, 0.02827, 0.3418, 0.06775, 0.3718, 0.09501, 0.405, 0.08029, 0.4197, 0.05045, 0.3833, 0.09501, 0.405, 0.1282, 0.4323, 0.1167, 0.4496, 0.08029, 0.4197, 0.1282, 0.4323, 0.1661, 0.4525, 0.1582, 0.4717, 0.1167, 0.4496, 0.1661, 0.4525, 0.2072, 0.465, 0.2032, 0.4854, 0.1582, 0.4717, 0.2072, 0.465, 0.25, 0.4692, 0.25, 0.49, 0.2032, 0.4854, 0.25, 0.4609, 0.2911, 0.4568, 0.2928, 0.465, 0.25, 0.4692, 0.2911, 0.4568, 0.3307, 0.4448, 0.3339, 0.4525, 0.2928, 0.465, 0.3307, 0.4448, 0.3672, 0.4254, 0.3718, 0.4323, 0.3339, 0.4525, 0.3672, 0.4254, 0.3991, 0.3991, 0.405, 0.405, 0.3718, 0.4323, 0.3991, 0.3991, 0.4254, 0.3672, 0.4323, 0.3718, 0.405, 0.405, 0.4254, 0.3672, 0.4448, 0.3307, 0.4525, 0.3339, 0.4323, 0.3718, 0.4448, 0.3307, 0.4568, 0.2911, 0.465, 0.2928, 0.4525, 0.3339, 0.4568, 0.2911, 0.4609, 0.25, 0.4692, 0.25, 0.465, 0.2928, 0.4609, 0.25, 0.4568, 0.2089, 0.465, 0.2072, 0.4692, 0.25, 0.4568, 0.2089, 0.4448, 0.1693, 0.4525, 0.1661, 0.465, 0.2072, 0.4448, 0.1693, 0.4254, 0.1328, 0.4323, 0.1282, 0.4525, 0.1661, 0.4254, 0.1328, 0.3991, 0.1009, 0.405, 0.09501, 0.4323, 0.1282, 0.3991, 0.1009, 0.3672, 0.07465, 0.3718, 0.06775, 0.405, 0.09501, 0.3672, 0.07465, 0.3307, 0.05516, 0.3339, 0.04749, 0.3718, 0.06775, 0.3307, 0.05516, 0.2911, 0.04316, 0.2928, 0.03502, 0.3339, 0.04749, 0.2911, 0.04316, 0.25, 0.03911, 0.25, 0.03081, 0.2928, 0.03502, 0.25, 0.03911, 0.2089, 0.04316, 0.2072, 0.03502, 0.25, 0.03081, 0.2089, 0.04316, 0.1693, 0.05516, 0.1661, 0.04749, 0.2072, 0.03502, 0.1693, 0.05516, 0.1328, 0.07465, 0.1282, 0.06775, 0.1661, 0.04749, 0.1328, 0.07465, 0.1009, 0.1009, 0.09501, 0.09501, 0.1282, 0.06775, 0.1009, 0.1009, 0.07465, 0.1328, 0.06775, 0.1282, 0.09501, 0.09501, 0.07465, 0.1328, 0.05516, 0.1693, 0.04749, 0.1661, 0.06775, 0.1282, 0.05516, 0.1693, 0.04316, 0.2089, 0.03502, 0.2072, 0.04749, 0.1661, 0.04316, 0.2089, 0.03911, 0.25, 0.03081, 0.25, 0.03502, 0.2072, 0.03911, 0.25, 0.04316, 0.2911, 0.03502, 0.2928, 0.03081, 0.25, 0.04316, 0.2911, 0.05516, 0.3307, 0.04749, 0.3339, 0.03502, 0.2928, 0.05516, 0.3307, 0.07465, 0.3672, 0.06775, 0.3718, 0.04749, 0.3339, 0.07465, 0.3672, 0.1009, 0.3991, 0.09501, 0.405, 0.06775, 0.3718, 0.1009, 0.3991, 0.1328, 0.4254, 0.1282, 0.4323, 0.09501, 0.405, 0.1328, 0.4254, 0.1693, 0.4448, 0.1661, 0.4525, 0.1282, 0.4323, 0.1693, 0.4448, 0.2089, 0.4568, 0.2072, 0.465, 0.1661, 0.4525, 0.2089, 0.4568, 0.25, 0.4609, 0.25, 0.4692, 0.2072, 0.465, 1.0, 0.5914, 1.0, 0.6414, 0.9688, 0.6414, 0.9688, 0.5914, 0.9688, 0.5914, 0.9688, 0.6414, 0.9375, 0.6414, 0.9375, 0.5914, 0.9375, 0.5914, 0.9375, 0.6414, 0.9063, 0.6414, 0.9062, 0.5914, 0.9062, 0.5914, 0.9063, 0.6414, 0.875, 0.6414, 0.875, 0.5914, 0.875, 0.5914, 0.875, 0.6414, 0.8437, 0.6414, 0.8438, 0.5914, 0.8438, 0.5914, 0.8437, 0.6414, 0.8125, 0.6414, 0.8125, 0.5914, 0.8125, 0.5914, 0.8125, 0.6414, 0.7812, 0.6414, 0.7813, 0.5914, 0.7813, 0.5914, 0.7812, 0.6414, 0.75, 0.6414, 0.75, 0.5914, 0.75, 0.5914, 0.75, 0.6414, 0.7188, 0.6414, 0.7188, 0.5914, 0.7188, 0.5914, 0.7188, 0.6414, 0.6875, 0.6414, 0.6875, 0.5914, 0.6875, 0.5914, 0.6875, 0.6414, 0.6562, 0.6414, 0.6562, 0.5914, 0.6562, 0.5914, 0.6562, 0.6414, 0.625, 0.6414, 0.625, 0.5914, 0.625, 0.5914, 0.625, 0.6414, 0.5938, 0.6414, 0.5938, 0.5914, 0.5938, 0.5914, 0.5938, 0.6414, 0.5625, 0.6414, 0.5625, 0.5914, 0.5625, 0.5914, 0.5625, 0.6414, 0.5312, 0.6414, 0.5312, 0.5914, 0.5312, 0.5914, 0.5312, 0.6414, 0.5, 0.6414, 0.5, 0.5914, 0.5, 0.5914, 0.5, 0.6414, 0.4688, 0.6414, 0.4688, 0.5914, 0.4688, 0.5914, 0.4688, 0.6414, 0.4375, 0.6414, 0.4375, 0.5914, 0.4375, 0.5914, 0.4375, 0.6414, 0.4062, 0.6414, 0.4062, 0.5914, 0.4062, 0.5914, 0.4062, 0.6414, 0.375, 0.6414, 0.375, 0.5914, 0.375, 0.5914, 0.375, 0.6414, 0.3438, 0.6414, 0.3438, 0.5914, 0.3438, 0.5914, 0.3438, 0.6414, 0.3125, 0.6414, 0.3125, 0.5914, 0.3125, 0.5914, 0.3125, 0.6414, 0.2812, 0.6414, 0.2812, 0.5914, 0.2812, 0.5914, 0.2812, 0.6414, 0.25, 0.6414, 0.25, 0.5914, 0.25, 0.5914, 0.25, 0.6414, 0.2188, 0.6414, 0.2188, 0.5914, 0.2188, 0.5914, 0.2188, 0.6414, 0.1875, 0.6414, 0.1875, 0.5914, 0.1875, 0.5914, 0.1875, 0.6414, 0.1562, 0.6414, 0.1562, 0.5914, 0.1562, 0.5914, 0.1562, 0.6414, 0.125, 0.6414, 0.125, 0.5914, 0.125, 0.5914, 0.125, 0.6414, 0.09375, 0.6414, 0.09375, 0.5914, 0.09375, 0.5914, 0.09375, 0.6414, 0.0625, 0.6414, 0.0625, 0.5914, 0.0625, 0.5914, 0.0625, 0.6414, 0.03125, 0.6414, 0.03125, 0.5914, 0.03125, 0.5914, 0.03125, 0.6414, 0.0, 0.6414, 0.0, 0.5914, 1.0, 0.6914, 1.0, 0.7414, 0.9687, 0.7414, 0.9688, 0.6914, 0.9688, 0.6914, 0.9687, 0.7414, 0.9375, 0.7414, 0.9375, 0.6914, 0.9375, 0.6914, 0.9375, 0.7414, 0.9062, 0.7414, 0.9062, 0.6914, 0.9062, 0.6914, 0.9062, 0.7414, 0.875, 0.7414, 0.875, 0.6914, 0.875, 0.6914, 0.875, 0.7414, 0.8437, 0.7414, 0.8437, 0.6914, 0.8437, 0.6914, 0.8437, 0.7414, 0.8125, 0.7414, 0.8125, 0.6914, 0.8125, 0.6914, 0.8125, 0.7414, 0.7813, 0.7414, 0.7812, 0.6914, 0.7812, 0.6914, 0.7813, 0.7414, 0.75, 0.7414, 0.75, 0.6914, 0.75, 0.6914, 0.75, 0.7414, 0.7188, 0.7414, 0.7188, 0.6914, 0.7188, 0.6914, 0.7188, 0.7414, 0.6875, 0.7414, 0.6875, 0.6914, 0.6875, 0.6914, 0.6875, 0.7414, 0.6562, 0.7414, 0.6562, 0.6914, 0.6562, 0.6914, 0.6562, 0.7414, 0.625, 0.7414, 0.625, 0.6914, 0.625, 0.6914, 0.625, 0.7414, 0.5938, 0.7414, 0.5938, 0.6914, 0.5938, 0.6914, 0.5938, 0.7414, 0.5625, 0.7414, 0.5625, 0.6914, 0.5625, 0.6914, 0.5625, 0.7414, 0.5312, 0.7414, 0.5312, 0.6914, 0.5312, 0.6914, 0.5312, 0.7414, 0.5, 0.7414, 0.5, 0.6914, 0.5, 0.6914, 0.5, 0.7414, 0.4688, 0.7414, 0.4687, 0.6914, 0.4687, 0.6914, 0.4688, 0.7414, 0.4375, 0.7414, 0.4375, 0.6914, 0.4375, 0.6914, 0.4375, 0.7414, 0.4062, 0.7414, 0.4062, 0.6914, 0.4062, 0.6914, 0.4062, 0.7414, 0.375, 0.7414, 0.375, 0.6914, 0.375, 0.6914, 0.375, 0.7414, 0.3437, 0.7414, 0.3438, 0.6914, 0.3438, 0.6914, 0.3437, 0.7414, 0.3125, 0.7414, 0.3125, 0.6914, 0.3125, 0.6914, 0.3125, 0.7414, 0.2812, 0.7414, 0.2812, 0.6914, 0.2812, 0.6914, 0.2812, 0.7414, 0.25, 0.7414, 0.25, 0.6914, 0.25, 0.6914, 0.25, 0.7414, 0.2187, 0.7414, 0.2188, 0.6914, 0.2188, 0.6914, 0.2187, 0.7414, 0.1875, 0.7414, 0.1875, 0.6914, 0.1875, 0.6914, 0.1875, 0.7414, 0.1562, 0.7414, 0.1562, 0.6914, 0.1562, 0.6914, 0.1562, 0.7414, 0.125, 0.7414, 0.125, 0.6914, 0.125, 0.6914, 0.125, 0.7414, 0.09375, 0.7414, 0.09375, 0.6914, 0.09375, 0.6914, 0.09375, 0.7414, 0.0625, 0.7414, 0.0625, 0.6914, 0.0625, 0.6914, 0.0625, 0.7414, 0.03125, 0.7414, 0.03125, 0.6914, 0.03125, 0.6914, 0.03125, 0.7414, 0.0, 0.7414, 0.0, 0.6914, 1.0, 0.7914, 1.0, 0.8414, 0.9688, 0.8414, 0.9688, 0.7914, 0.9688, 0.7914, 0.9688, 0.8414, 0.9375, 0.8414, 0.9375, 0.7914, 0.9375, 0.7914, 0.9375, 0.8414, 0.9062, 0.8414, 0.9062, 0.7914, 0.9062, 0.7914, 0.9062, 0.8414, 0.875, 0.8414, 0.875, 0.7914, 0.875, 0.7914, 0.875, 0.8414, 0.8437, 0.8414, 0.8438, 0.7914, 0.8438, 0.7914, 0.8437, 0.8414, 0.8125, 0.8414, 0.8125, 0.7914, 0.8125, 0.7914, 0.8125, 0.8414, 0.7812, 0.8414, 0.7813, 0.7914, 0.7813, 0.7914, 0.7812, 0.8414, 0.75, 0.8414, 0.75, 0.7914, 0.75, 0.7914, 0.75, 0.8414, 0.7188, 0.8414, 0.7188, 0.7914, 0.7188, 0.7914, 0.7188, 0.8414, 0.6875, 0.8414, 0.6875, 0.7914, 0.6875, 0.7914, 0.6875, 0.8414, 0.6562, 0.8414, 0.6562, 0.7914, 0.6562, 0.7914, 0.6562, 0.8414, 0.625, 0.8414, 0.625, 0.7914, 0.625, 0.7914, 0.625, 0.8414, 0.5938, 0.8414, 0.5938, 0.7914, 0.5938, 0.7914, 0.5938, 0.8414, 0.5625, 0.8414, 0.5625, 0.7914, 0.5625, 0.7914, 0.5625, 0.8414, 0.5312, 0.8414, 0.5312, 0.7914, 0.5312, 0.7914, 0.5312, 0.8414, 0.5, 0.8414, 0.5, 0.7914, 0.5, 0.7914, 0.5, 0.8414, 0.4688, 0.8414, 0.4688, 0.7914, 0.4688, 0.7914, 0.4688, 0.8414, 0.4375, 0.8414, 0.4375, 0.7914, 0.4375, 0.7914, 0.4375, 0.8414, 0.4063, 0.8414, 0.4063, 0.7914, 0.4063, 0.7914, 0.4063, 0.8414, 0.375, 0.8414, 0.375, 0.7914, 0.375, 0.7914, 0.375, 0.8414, 0.3437, 0.8414, 0.3438, 0.7914, 0.3438, 0.7914, 0.3437, 0.8414, 0.3125, 0.8414, 0.3125, 0.7914, 0.3125, 0.7914, 0.3125, 0.8414, 0.2812, 0.8414, 0.2812, 0.7914, 0.2812, 0.7914, 0.2812, 0.8414, 0.25, 0.8414, 0.25, 0.7914, 0.25, 0.7914, 0.25, 0.8414, 0.2188, 0.8414, 0.2187, 0.7914, 0.2187, 0.7914, 0.2188, 0.8414, 0.1875, 0.8414, 0.1875, 0.7914, 0.1875, 0.7914, 0.1875, 0.8414, 0.1562, 0.8414, 0.1562, 0.7914, 0.1562, 0.7914, 0.1562, 0.8414, 0.125, 0.8414, 0.125, 0.7914, 0.125, 0.7914, 0.125, 0.8414, 0.09375, 0.8414, 0.09375, 0.7914, 0.09375, 0.7914, 0.09375, 0.8414, 0.0625, 0.8414, 0.0625, 0.7914, 0.0625, 0.7914, 0.0625, 0.8414, 0.03125, 0.8414, 0.03125, 0.7914, 0.03125, 0.7914, 0.03125, 0.8414, 0.0, 0.8414, 0.0, 0.7914, 0.03125, 0.8914, 0.03125, 0.9457, 0.0, 0.9457, 0.0, 0.8914, 0.0625, 0.8914, 0.0625, 0.9457, 0.03125, 0.9457, 0.03125, 0.8914, 0.09375, 0.8914, 0.09375, 0.9457, 0.0625, 0.9457, 0.0625, 0.8914, 0.125, 0.8914, 0.125, 0.9457, 0.09375, 0.9457, 0.09375, 0.8914, 0.1562, 0.8914, 0.1562, 0.9457, 0.125, 0.9457, 0.125, 0.8914, 0.1875, 0.8914, 0.1875, 0.9457, 0.1562, 0.9457, 0.1562, 0.8914, 0.2188, 0.8914, 0.2188, 0.9457, 0.1875, 0.9457, 0.1875, 0.8914, 0.25, 0.8914, 0.25, 0.9457, 0.2188, 0.9457, 0.2188, 0.8914, 0.2812, 0.8914, 0.2812, 0.9457, 0.25, 0.9457, 0.25, 0.8914, 0.3125, 0.8914, 0.3125, 0.9457, 0.2812, 0.9457, 0.2812, 0.8914, 0.3438, 0.8914, 0.3437, 0.9457, 0.3125, 0.9457, 0.3125, 0.8914, 0.375, 0.8914, 0.375, 0.9457, 0.3437, 0.9457, 0.3438, 0.8914, 0.4062, 0.8914, 0.4062, 0.9457, 0.375, 0.9457, 0.375, 0.8914, 0.4375, 0.8914, 0.4375, 0.9457, 0.4062, 0.9457, 0.4062, 0.8914, 0.4688, 0.8914, 0.4688, 0.9457, 0.4375, 0.9457, 0.4375, 0.8914, 0.5, 0.8914, 0.5, 0.9457, 0.4688, 0.9457, 0.4688, 0.8914, 0.5312, 0.8914, 0.5312, 0.9457, 0.5, 0.9457, 0.5, 0.8914, 0.5625, 0.8914, 0.5625, 0.9457, 0.5312, 0.9457, 0.5312, 0.8914, 0.5938, 0.8914, 0.5938, 0.9457, 0.5625, 0.9457, 0.5625, 0.8914, 0.625, 0.8914, 0.625, 0.9457, 0.5938, 0.9457, 0.5938, 0.8914, 0.6563, 0.8914, 0.6562, 0.9457, 0.625, 0.9457, 0.625, 0.8914, 0.6875, 0.8914, 0.6875, 0.9457, 0.6562, 0.9457, 0.6563, 0.8914, 0.7188, 0.8914, 0.7188, 0.9457, 0.6875, 0.9457, 0.6875, 0.8914, 0.75, 0.8914, 0.75, 0.9457, 0.7188, 0.9457, 0.7188, 0.8914, 0.7812, 0.8914, 0.7812, 0.9457, 0.75, 0.9457, 0.75, 0.8914, 0.8125, 0.8914, 0.8125, 0.9457, 0.7812, 0.9457, 0.7812, 0.8914, 0.8438, 0.8914, 0.8438, 0.9457, 0.8125, 0.9457, 0.8125, 0.8914, 0.875, 0.8914, 0.875, 0.9457, 0.8438, 0.9457, 0.8438, 0.8914, 0.9062, 0.8914, 0.9062, 0.9457, 0.875, 0.9457, 0.875, 0.8914, 0.9375, 0.8914, 0.9375, 0.9457, 0.9062, 0.9457, 0.9062, 0.8914, 0.9688, 0.8914, 0.9688, 0.9457, 0.9375, 0.9457, 0.9375, 0.8914, 1.0, 0.8914, 1.0, 0.9457, 0.9688, 0.9457, 0.9688, 0.8914, 1.0, 0.5, 1.0, 0.5457, 0.9688, 0.5457, 0.9688, 0.5, 0.9688, 0.5, 0.9688, 0.5457, 0.9375, 0.5457, 0.9375, 0.5, 0.9375, 0.5, 0.9375, 0.5457, 0.9062, 0.5457, 0.9062, 0.5, 0.9062, 0.5, 0.9062, 0.5457, 0.875, 0.5457, 0.875, 0.5, 0.875, 0.5, 0.875, 0.5457, 0.8438, 0.5457, 0.8438, 0.5, 0.8438, 0.5, 0.8438, 0.5457, 0.8125, 0.5457, 0.8125, 0.5, 0.8125, 0.5, 0.8125, 0.5457, 0.7812, 0.5457, 0.7812, 0.5, 0.7812, 0.5, 0.7812, 0.5457, 0.75, 0.5457, 0.75, 0.5, 0.75, 0.5, 0.75, 0.5457, 0.7188, 0.5457, 0.7188, 0.5, 0.7188, 0.5, 0.7188, 0.5457, 0.6875, 0.5457, 0.6875, 0.5, 0.6875, 0.5, 0.6875, 0.5457, 0.6562, 0.5457, 0.6562, 0.5, 0.6562, 0.5, 0.6562, 0.5457, 0.625, 0.5457, 0.625, 0.5, 0.625, 0.5, 0.625, 0.5457, 0.5938, 0.5457, 0.5938, 0.5, 0.5938, 0.5, 0.5938, 0.5457, 0.5625, 0.5457, 0.5625, 0.5, 0.5625, 0.5, 0.5625, 0.5457, 0.5312, 0.5457, 0.5312, 0.5, 0.5312, 0.5, 0.5312, 0.5457, 0.5, 0.5457, 0.5, 0.5, 0.5, 0.5, 0.5, 0.5457, 0.4688, 0.5457, 0.4688, 0.5, 0.4688, 0.5, 0.4688, 0.5457, 0.4375, 0.5457, 0.4375, 0.5, 0.4375, 0.5, 0.4375, 0.5457, 0.4062, 0.5457, 0.4062, 0.5, 0.4062, 0.5, 0.4062, 0.5457, 0.375, 0.5457, 0.375, 0.5, 0.375, 0.5, 0.375, 0.5457, 0.3438, 0.5457, 0.3438, 0.5, 0.3438, 0.5, 0.3438, 0.5457, 0.3125, 0.5457, 0.3125, 0.5, 0.3125, 0.5, 0.3125, 0.5457, 0.2812, 0.5457, 0.2812, 0.5, 0.2812, 0.5, 0.2812, 0.5457, 0.25, 0.5457, 0.25, 0.5, 0.25, 0.5, 0.25, 0.5457, 0.2188, 0.5457, 0.2188, 0.5, 0.2188, 0.5, 0.2188, 0.5457, 0.1875, 0.5457, 0.1875, 0.5, 0.1875, 0.5, 0.1875, 0.5457, 0.1562, 0.5457, 0.1562, 0.5, 0.1562, 0.5, 0.1562, 0.5457, 0.125, 0.5457, 0.125, 0.5, 0.125, 0.5, 0.125, 0.5457, 0.09375, 0.5457, 0.09375, 0.5, 0.09375, 0.5, 0.09375, 0.5457, 0.0625, 0.5457, 0.0625, 0.5, 0.0625, 0.5, 0.0625, 0.5457, 0.03125, 0.5457, 0.03125, 0.5, 0.03125, 0.5, 0.03125, 0.5457, 0.0, 0.5457, 0.0, 0.5])
me_cylinder.update()

# ---- objects
ob_cylinder = bpy.data.objects.new('Cylinder', me_cylinder)

# ---- transforms, parenting, visibility, modifiers, constraints
ob_cylinder.location = (0.0, 0.0, 0.0)

# ---- collection membership
col_collection.objects.link(ob_cylinder)

# ---- scene / render settings (as saved in the file)
scene.frame_start = 1; scene.frame_end = 250; scene.frame_set(1)
scene.render.engine = 'BLENDER_EEVEE_NEXT'
scene.cycles.sampling_pattern = 'TABULATED_SOBOL'
scene.cycles.use_light_tree = False
scene.view_settings.view_transform = 'Filmic'
bpy.context.view_layer.update()

# ---- added for rendering (the .blend has no active camera and no usable light): camera, sun
cam_auto = bpy.data.cameras.new('AutoCamera')
cam_auto.lens = 50.0
cam_auto.sensor_width = 36.0
cam_auto.clip_end = 1000.0
ob_auto_camera = bpy.data.objects.new('AutoCamera', cam_auto)
scene.collection.objects.link(ob_auto_camera)
ob_auto_camera.location = (3.44319, -4.13183, 3.6657)
ob_auto_camera.rotation_euler = (1.09748, -7.21219e-08, 0.694738)
scene.camera = ob_auto_camera
light_auto_sun = bpy.data.lights.new('AutoSun', 'SUN')
light_auto_sun.energy = 3.0
light_auto_sun.angle = 0.0523599
ob_auto_sun = bpy.data.objects.new('AutoSun', light_auto_sun)
scene.collection.objects.link(ob_auto_sun)
ob_auto_sun.rotation_euler = (0.872665, 0.174533, 0.523599)
bpy.context.view_layer.update()
